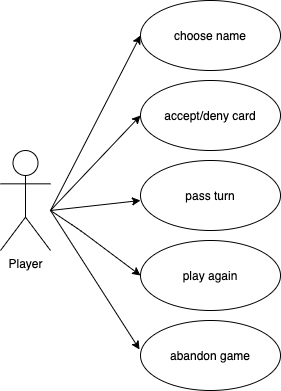

The diagram above was exported from draw.io. Its source (the exported page's mxGraphModel, read from the mxfile embedded in the PNG):
<mxGraphModel dx="946" dy="646" grid="1" gridSize="10" guides="1" tooltips="1" connect="1" arrows="1" fold="1" page="1" pageScale="1" pageWidth="827" pageHeight="1169" math="0" shadow="0">
  <root>
    <mxCell id="0" />
    <mxCell id="1" parent="0" />
    <mxCell id="MtA4yHRtaOChBBccJ4QP-1" value="Player&lt;br&gt;" style="shape=umlActor;verticalLabelPosition=bottom;labelBackgroundColor=#ffffff;verticalAlign=top;html=1;outlineConnect=0;" vertex="1" parent="1">
      <mxGeometry x="70" y="230" width="50" height="100" as="geometry" />
    </mxCell>
    <mxCell id="MtA4yHRtaOChBBccJ4QP-19" value="choose name" style="ellipse;whiteSpace=wrap;html=1;" vertex="1" parent="1">
      <mxGeometry x="210" y="80" width="140" height="70" as="geometry" />
    </mxCell>
    <mxCell id="MtA4yHRtaOChBBccJ4QP-20" value="play again" style="ellipse;whiteSpace=wrap;html=1;" vertex="1" parent="1">
      <mxGeometry x="210" y="320" width="140" height="70" as="geometry" />
    </mxCell>
    <mxCell id="MtA4yHRtaOChBBccJ4QP-21" value="pass turn" style="ellipse;whiteSpace=wrap;html=1;" vertex="1" parent="1">
      <mxGeometry x="210" y="240" width="140" height="70" as="geometry" />
    </mxCell>
    <mxCell id="MtA4yHRtaOChBBccJ4QP-22" value="accept/deny card" style="ellipse;whiteSpace=wrap;html=1;" vertex="1" parent="1">
      <mxGeometry x="210" y="160" width="140" height="70" as="geometry" />
    </mxCell>
    <mxCell id="MtA4yHRtaOChBBccJ4QP-23" value="abandon game" style="ellipse;whiteSpace=wrap;html=1;" vertex="1" parent="1">
      <mxGeometry x="210" y="400" width="140" height="70" as="geometry" />
    </mxCell>
    <mxCell id="MtA4yHRtaOChBBccJ4QP-26" value="" style="endArrow=classic;html=1;entryX=0;entryY=0.5;entryDx=0;entryDy=0;" edge="1" parent="1" target="MtA4yHRtaOChBBccJ4QP-19">
      <mxGeometry width="50" height="50" relative="1" as="geometry">
        <mxPoint x="120" y="290" as="sourcePoint" />
        <mxPoint x="170" y="230" as="targetPoint" />
      </mxGeometry>
    </mxCell>
    <mxCell id="MtA4yHRtaOChBBccJ4QP-27" value="" style="endArrow=classic;html=1;entryX=0;entryY=0.5;entryDx=0;entryDy=0;" edge="1" parent="1" target="MtA4yHRtaOChBBccJ4QP-22">
      <mxGeometry width="50" height="50" relative="1" as="geometry">
        <mxPoint x="120" y="290" as="sourcePoint" />
        <mxPoint x="170" y="240" as="targetPoint" />
      </mxGeometry>
    </mxCell>
    <mxCell id="MtA4yHRtaOChBBccJ4QP-28" value="" style="endArrow=classic;html=1;entryX=-0.007;entryY=0.414;entryDx=0;entryDy=0;entryPerimeter=0;" edge="1" parent="1" target="MtA4yHRtaOChBBccJ4QP-23">
      <mxGeometry width="50" height="50" relative="1" as="geometry">
        <mxPoint x="120" y="290" as="sourcePoint" />
        <mxPoint x="210" y="370" as="targetPoint" />
      </mxGeometry>
    </mxCell>
    <mxCell id="MtA4yHRtaOChBBccJ4QP-29" value="" style="endArrow=classic;html=1;entryX=0;entryY=0.5;entryDx=0;entryDy=0;" edge="1" parent="1" target="MtA4yHRtaOChBBccJ4QP-20">
      <mxGeometry width="50" height="50" relative="1" as="geometry">
        <mxPoint x="120" y="290" as="sourcePoint" />
        <mxPoint x="180" y="330" as="targetPoint" />
        <Array as="points">
          <mxPoint x="150" y="310" />
        </Array>
      </mxGeometry>
    </mxCell>
    <mxCell id="MtA4yHRtaOChBBccJ4QP-30" value="" style="endArrow=classic;html=1;" edge="1" parent="1">
      <mxGeometry width="50" height="50" relative="1" as="geometry">
        <mxPoint x="120" y="290" as="sourcePoint" />
        <mxPoint x="210" y="280" as="targetPoint" />
      </mxGeometry>
    </mxCell>
  </root>
</mxGraphModel>